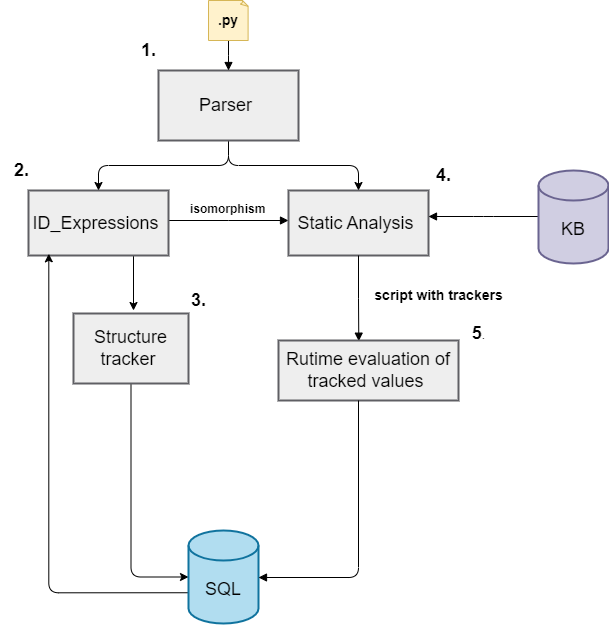

The diagram above was exported from draw.io. Its source (the exported page's mxGraphModel, read from the mxfile embedded in the PNG):
<mxGraphModel dx="1221" dy="644" grid="1" gridSize="10" guides="1" tooltips="1" connect="1" arrows="1" fold="1" page="1" pageScale="1" pageWidth="827" pageHeight="1169" math="0" shadow="0">
  <root>
    <mxCell id="0" />
    <mxCell id="1" parent="0" />
    <mxCell id="Zx6ENDneh0iAd4FqoV40-44" value="" style="html=1;verticalAlign=bottom;endArrow=block;edgeStyle=elbowEdgeStyle;elbow=vertical;curved=0;rounded=0;entryX=0;entryY=0.5;entryDx=0;entryDy=0;" parent="1" edge="1">
      <mxGeometry width="80" relative="1" as="geometry">
        <mxPoint x="320" y="290" as="sourcePoint" />
        <mxPoint x="440" y="290" as="targetPoint" />
      </mxGeometry>
    </mxCell>
    <mxCell id="RJy_2yYgvC-DQ7b7ZFoy-10" style="edgeStyle=orthogonalEdgeStyle;rounded=0;orthogonalLoop=1;jettySize=auto;html=1;exitX=0.75;exitY=1;exitDx=0;exitDy=0;" edge="1" parent="1" source="Zx6ENDneh0iAd4FqoV40-46">
      <mxGeometry relative="1" as="geometry">
        <mxPoint x="285" y="380" as="targetPoint" />
      </mxGeometry>
    </mxCell>
    <mxCell id="Zx6ENDneh0iAd4FqoV40-46" value="&lt;font style=&quot;font-size: 18px;&quot;&gt;ID_Expressions&amp;nbsp;&lt;/font&gt;" style="html=1;whiteSpace=wrap;fillColor=#eeeeee;strokeColor=#5f5f64;strokeWidth=2;" parent="1" vertex="1">
      <mxGeometry x="180" y="260" width="140" height="65" as="geometry" />
    </mxCell>
    <mxCell id="Zx6ENDneh0iAd4FqoV40-48" value="&lt;font style=&quot;font-size: 18px;&quot;&gt;Static Analysis&amp;nbsp;&lt;/font&gt;" style="html=1;whiteSpace=wrap;fillColor=#eeeeee;strokeColor=#5f5f64;strokeWidth=2;" parent="1" vertex="1">
      <mxGeometry x="440" y="260" width="140" height="65" as="geometry" />
    </mxCell>
    <mxCell id="RJy_2yYgvC-DQ7b7ZFoy-2" style="edgeStyle=orthogonalEdgeStyle;rounded=1;orthogonalLoop=1;jettySize=auto;html=1;exitX=0.5;exitY=1;exitDx=0;exitDy=0;entryX=0.5;entryY=0;entryDx=0;entryDy=0;" edge="1" parent="1" source="Zx6ENDneh0iAd4FqoV40-49" target="Zx6ENDneh0iAd4FqoV40-46">
      <mxGeometry relative="1" as="geometry">
        <Array as="points">
          <mxPoint x="380" y="235" />
          <mxPoint x="250" y="235" />
        </Array>
      </mxGeometry>
    </mxCell>
    <mxCell id="RJy_2yYgvC-DQ7b7ZFoy-3" style="edgeStyle=orthogonalEdgeStyle;rounded=1;orthogonalLoop=1;jettySize=auto;html=1;exitX=0.5;exitY=1;exitDx=0;exitDy=0;entryX=0.5;entryY=0;entryDx=0;entryDy=0;" edge="1" parent="1" source="Zx6ENDneh0iAd4FqoV40-49" target="Zx6ENDneh0iAd4FqoV40-48">
      <mxGeometry relative="1" as="geometry" />
    </mxCell>
    <mxCell id="Zx6ENDneh0iAd4FqoV40-49" value="&lt;font style=&quot;font-size: 18px;&quot;&gt;Parser&amp;nbsp;&lt;/font&gt;" style="html=1;whiteSpace=wrap;fillColor=#eeeeee;strokeColor=#5f5f64;strokeWidth=2;" parent="1" vertex="1">
      <mxGeometry x="310" y="140" width="140" height="70" as="geometry" />
    </mxCell>
    <mxCell id="Zx6ENDneh0iAd4FqoV40-51" value="" style="html=1;verticalAlign=bottom;endArrow=block;edgeStyle=elbowEdgeStyle;elbow=vertical;curved=0;rounded=0;entryX=0.446;entryY=0.011;entryDx=0;entryDy=0;entryPerimeter=0;" parent="1" source="Zx6ENDneh0iAd4FqoV40-48" target="Zx6ENDneh0iAd4FqoV40-52" edge="1">
      <mxGeometry width="80" relative="1" as="geometry">
        <mxPoint x="510" y="325" as="sourcePoint" />
        <mxPoint x="510" y="405" as="targetPoint" />
        <Array as="points" />
      </mxGeometry>
    </mxCell>
    <mxCell id="Zx6ENDneh0iAd4FqoV40-52" value="&lt;font style=&quot;font-size: 18px;&quot;&gt;Rutime evaluation of tracked values&amp;nbsp;&lt;/font&gt;" style="html=1;whiteSpace=wrap;fillColor=#eeeeee;strokeColor=#5f5f64;strokeWidth=2;" parent="1" vertex="1">
      <mxGeometry x="430" y="410" width="180" height="60" as="geometry" />
    </mxCell>
    <mxCell id="RJy_2yYgvC-DQ7b7ZFoy-7" style="edgeStyle=orthogonalEdgeStyle;rounded=1;orthogonalLoop=1;jettySize=auto;html=1;entryX=0;entryY=0.5;entryDx=0;entryDy=0;entryPerimeter=0;" edge="1" parent="1" source="Zx6ENDneh0iAd4FqoV40-57" target="Zx6ENDneh0iAd4FqoV40-64">
      <mxGeometry relative="1" as="geometry" />
    </mxCell>
    <mxCell id="Zx6ENDneh0iAd4FqoV40-57" value="&lt;font style=&quot;font-size: 18px;&quot;&gt;Structure tracker&amp;nbsp;&lt;/font&gt;" style="html=1;whiteSpace=wrap;fillColor=#eeeeee;strokeColor=#5f5f64;strokeWidth=2;" parent="1" vertex="1">
      <mxGeometry x="225" y="383" width="115" height="70" as="geometry" />
    </mxCell>
    <mxCell id="RJy_2yYgvC-DQ7b7ZFoy-5" style="edgeStyle=orthogonalEdgeStyle;rounded=1;orthogonalLoop=1;jettySize=auto;html=1;exitX=0;exitY=0;exitDx=0;exitDy=62.25;exitPerimeter=0;entryX=0.145;entryY=0.974;entryDx=0;entryDy=0;entryPerimeter=0;" edge="1" parent="1" source="Zx6ENDneh0iAd4FqoV40-64" target="Zx6ENDneh0iAd4FqoV40-46">
      <mxGeometry relative="1" as="geometry">
        <mxPoint x="201" y="330" as="targetPoint" />
      </mxGeometry>
    </mxCell>
    <mxCell id="Zx6ENDneh0iAd4FqoV40-64" value="&lt;font style=&quot;font-size: 18px;&quot;&gt;SQL&lt;/font&gt;" style="shape=cylinder3;whiteSpace=wrap;html=1;boundedLbl=1;backgroundOutline=1;size=15;fillColor=#b1ddf0;strokeColor=#10739e;strokeWidth=2;" parent="1" vertex="1">
      <mxGeometry x="340" y="600" width="70" height="93" as="geometry" />
    </mxCell>
    <mxCell id="Zx6ENDneh0iAd4FqoV40-72" value="" style="html=1;verticalAlign=bottom;endArrow=block;edgeStyle=elbowEdgeStyle;elbow=vertical;rounded=1;" parent="1" edge="1">
      <mxGeometry width="80" relative="1" as="geometry">
        <mxPoint x="690" y="286" as="sourcePoint" />
        <mxPoint x="580" y="286" as="targetPoint" />
      </mxGeometry>
    </mxCell>
    <mxCell id="Zx6ENDneh0iAd4FqoV40-81" value="" style="html=1;verticalAlign=bottom;endArrow=block;edgeStyle=elbowEdgeStyle;elbow=vertical;curved=0;rounded=0;" parent="1" edge="1">
      <mxGeometry width="80" relative="1" as="geometry">
        <mxPoint x="380" y="110" as="sourcePoint" />
        <mxPoint x="380" y="140" as="targetPoint" />
      </mxGeometry>
    </mxCell>
    <mxCell id="Zx6ENDneh0iAd4FqoV40-82" value="&lt;font style=&quot;font-size: 14px;&quot;&gt;&lt;b&gt;.py&lt;/b&gt;&lt;/font&gt;" style="whiteSpace=wrap;html=1;shape=mxgraph.basic.document;fillColor=#fff2cc;strokeColor=#d6b656;" parent="1" vertex="1">
      <mxGeometry x="360" y="70" width="40" height="40" as="geometry" />
    </mxCell>
    <mxCell id="Zx6ENDneh0iAd4FqoV40-84" value="&lt;font style=&quot;font-size: 18px;&quot;&gt;KB&lt;/font&gt;" style="shape=cylinder3;whiteSpace=wrap;html=1;boundedLbl=1;backgroundOutline=1;size=15;fillColor=#d0cee2;strokeColor=#6a6490;strokeWidth=2;" parent="1" vertex="1">
      <mxGeometry x="690" y="240" width="70" height="93" as="geometry" />
    </mxCell>
    <mxCell id="Zx6ENDneh0iAd4FqoV40-89" value="&lt;font style=&quot;font-size: 18px;&quot;&gt;&lt;b&gt;1.&lt;/b&gt;&lt;/font&gt;" style="text;html=1;align=center;verticalAlign=middle;resizable=0;points=[];autosize=1;strokeColor=none;fillColor=none;" parent="1" vertex="1">
      <mxGeometry x="280" y="100" width="40" height="40" as="geometry" />
    </mxCell>
    <mxCell id="Zx6ENDneh0iAd4FqoV40-90" value="&lt;span style=&quot;font-size: 18px;&quot;&gt;&lt;b&gt;2.&lt;/b&gt;&lt;/span&gt;" style="text;html=1;align=center;verticalAlign=middle;resizable=0;points=[];autosize=1;strokeColor=none;fillColor=none;" parent="1" vertex="1">
      <mxGeometry x="152.5" y="220" width="40" height="40" as="geometry" />
    </mxCell>
    <mxCell id="Zx6ENDneh0iAd4FqoV40-91" value="&lt;font style=&quot;font-size: 18px;&quot;&gt;&lt;b&gt;3.&lt;/b&gt;&lt;/font&gt;" style="text;html=1;align=center;verticalAlign=middle;resizable=0;points=[];autosize=1;strokeColor=none;fillColor=none;" parent="1" vertex="1">
      <mxGeometry x="330" y="350" width="40" height="40" as="geometry" />
    </mxCell>
    <mxCell id="Zx6ENDneh0iAd4FqoV40-92" value="&lt;font style=&quot;font-size: 18px;&quot;&gt;&lt;b&gt;4.&lt;/b&gt;&lt;/font&gt;" style="text;html=1;align=center;verticalAlign=middle;resizable=0;points=[];autosize=1;strokeColor=none;fillColor=none;" parent="1" vertex="1">
      <mxGeometry x="575" y="225" width="40" height="40" as="geometry" />
    </mxCell>
    <mxCell id="Zx6ENDneh0iAd4FqoV40-93" value="&lt;b&gt;&lt;font style=&quot;font-size: 18px;&quot;&gt;5&lt;/font&gt;&lt;/b&gt;." style="text;html=1;align=center;verticalAlign=middle;resizable=0;points=[];autosize=1;strokeColor=none;fillColor=none;" parent="1" vertex="1">
      <mxGeometry x="610" y="383" width="40" height="40" as="geometry" />
    </mxCell>
    <mxCell id="Zx6ENDneh0iAd4FqoV40-97" value="&lt;b&gt;isomorphism&lt;/b&gt;" style="text;whiteSpace=wrap;html=1;" parent="1" vertex="1">
      <mxGeometry x="340" y="265" width="100" height="30" as="geometry" />
    </mxCell>
    <mxCell id="Zx6ENDneh0iAd4FqoV40-98" value="&lt;b&gt;&lt;font style=&quot;font-size: 14px;&quot;&gt;script with trackers&lt;/font&gt;&lt;/b&gt;" style="text;html=1;align=center;verticalAlign=middle;resizable=0;points=[];autosize=1;strokeColor=none;fillColor=none;" parent="1" vertex="1">
      <mxGeometry x="515" y="350" width="150" height="30" as="geometry" />
    </mxCell>
    <mxCell id="Zx6ENDneh0iAd4FqoV40-100" value="" style="html=1;verticalAlign=bottom;endArrow=block;edgeStyle=elbowEdgeStyle;elbow=vertical;rounded=1;entryX=1;entryY=0.5;entryDx=0;entryDy=0;entryPerimeter=0;" parent="1" target="Zx6ENDneh0iAd4FqoV40-64" edge="1">
      <mxGeometry width="80" relative="1" as="geometry">
        <mxPoint x="510" y="470" as="sourcePoint" />
        <mxPoint x="590" y="470" as="targetPoint" />
        <Array as="points">
          <mxPoint x="530" y="647" />
        </Array>
      </mxGeometry>
    </mxCell>
  </root>
</mxGraphModel>